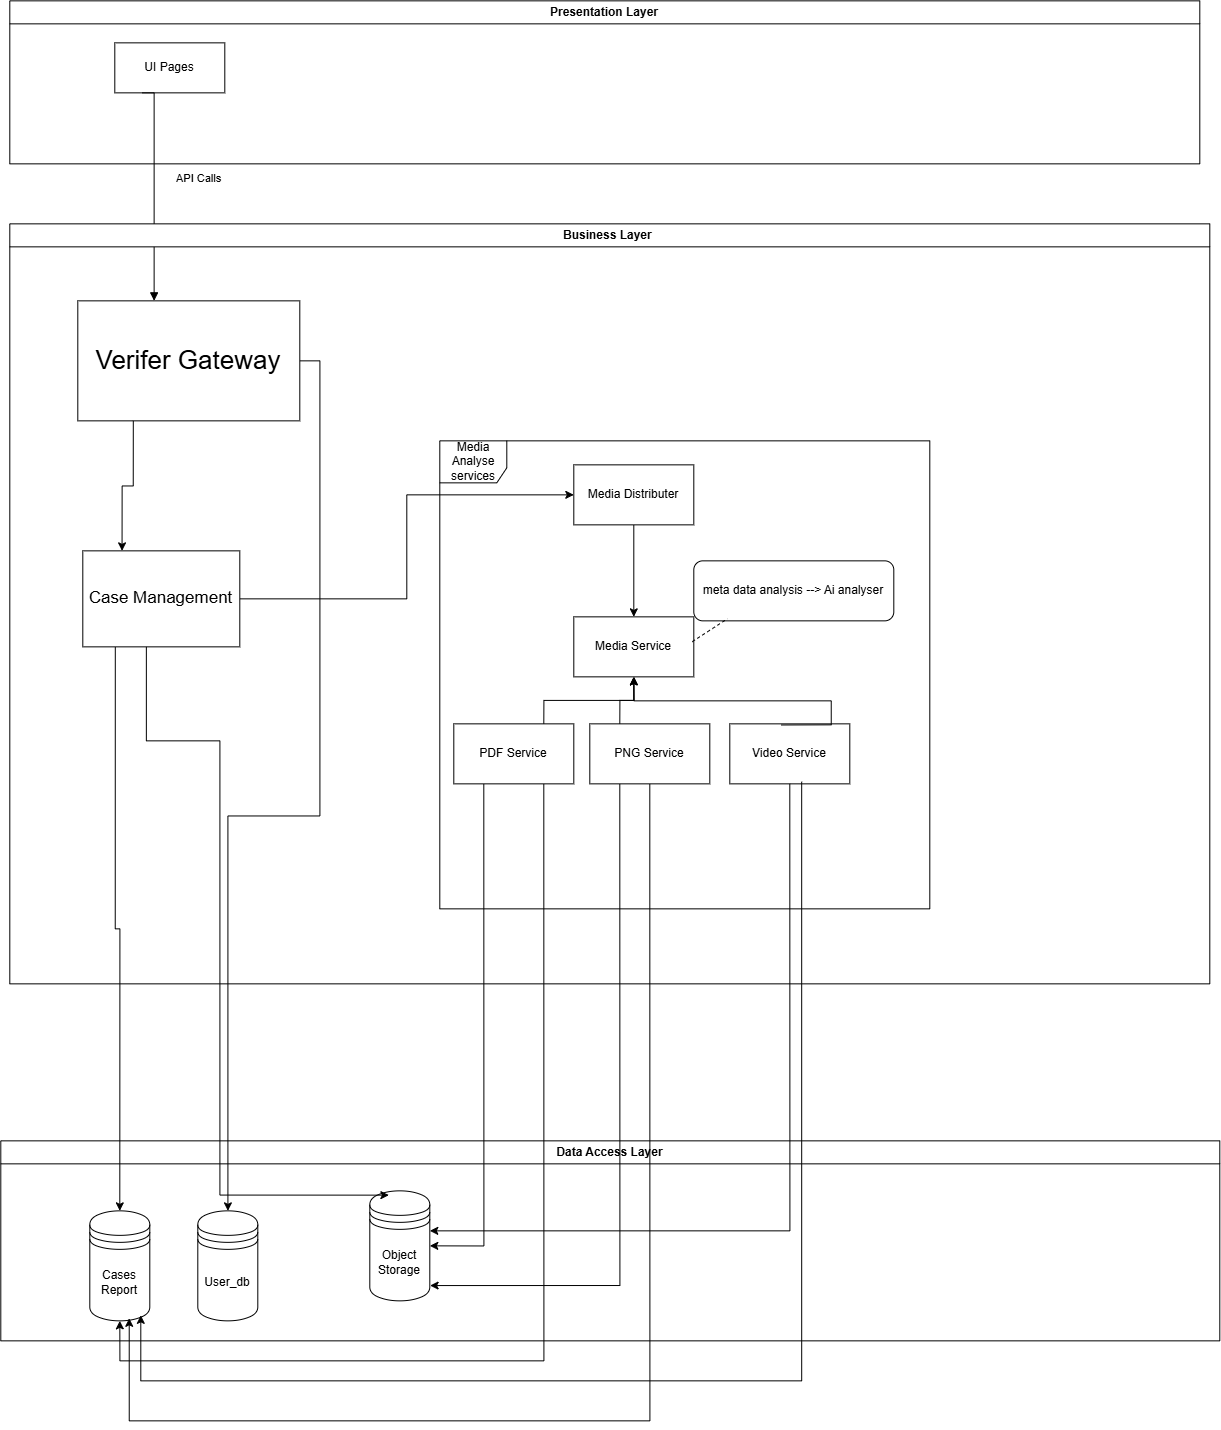

The diagram above was exported from draw.io. Its source (the exported page's mxGraphModel, read from the mxfile embedded in the PNG):
<mxGraphModel dx="2289" dy="1276" grid="1" gridSize="10" guides="1" tooltips="1" connect="1" arrows="1" fold="1" page="1" pageScale="1" pageWidth="2336" pageHeight="1654" math="0" shadow="0">
  <root>
    <mxCell id="0" />
    <mxCell id="1" parent="0" />
    <mxCell id="YwROC4OjgE1kOTCgEKvV-13" parent="1" style="swimlane;whiteSpace=wrap;html=1;" value="Data Access Layer" vertex="1">
      <mxGeometry height="200" width="1219" x="81" y="1330" as="geometry" />
    </mxCell>
    <mxCell id="g_E7NgyLAN3x3l-Yse3H-4" parent="YwROC4OjgE1kOTCgEKvV-13" style="shape=datastore;whiteSpace=wrap;html=1;" value="Object Storage" vertex="1">
      <mxGeometry height="110" width="60" x="369" y="50" as="geometry" />
    </mxCell>
    <mxCell id="YwROC4OjgE1kOTCgEKvV-14" parent="YwROC4OjgE1kOTCgEKvV-13" style="shape=datastore;whiteSpace=wrap;html=1;" value="&lt;div&gt;Cases&lt;/div&gt;&lt;div&gt;Report&lt;/div&gt;" vertex="1">
      <mxGeometry height="110" width="60" x="89" y="70" as="geometry" />
    </mxCell>
    <mxCell id="YwROC4OjgE1kOTCgEKvV-12" parent="YwROC4OjgE1kOTCgEKvV-13" style="shape=datastore;whiteSpace=wrap;html=1;" value="User_db" vertex="1">
      <mxGeometry height="110" width="60" x="197" y="70" as="geometry" />
    </mxCell>
    <mxCell id="fUnee5zEETOQMuYz329J-5" parent="1" style="swimlane;whiteSpace=wrap;html=1;" value="Presentation Layer" vertex="1">
      <mxGeometry height="163" width="1190" x="90" y="190" as="geometry" />
    </mxCell>
    <mxCell id="fUnee5zEETOQMuYz329J-19" parent="fUnee5zEETOQMuYz329J-5" style="html=1;whiteSpace=wrap;" value="UI Pages" vertex="1">
      <mxGeometry height="50" width="110" x="105" y="42" as="geometry" />
    </mxCell>
    <mxCell id="g_E7NgyLAN3x3l-Yse3H-12" edge="1" parent="1" source="fUnee5zEETOQMuYz329J-25" style="rounded=0;orthogonalLoop=1;jettySize=auto;html=1;entryX=0.5;entryY=0;entryDx=0;entryDy=0;exitX=0.207;exitY=1;exitDx=0;exitDy=0;exitPerimeter=0;edgeStyle=orthogonalEdgeStyle;" target="YwROC4OjgE1kOTCgEKvV-14">
      <mxGeometry relative="1" as="geometry">
        <mxPoint x="200" y="977" as="sourcePoint" />
      </mxGeometry>
    </mxCell>
    <mxCell id="Q17jfYqBAv-v8dKUheGb-5" edge="1" parent="1" source="g_E7NgyLAN3x3l-Yse3H-7" style="edgeStyle=orthogonalEdgeStyle;rounded=0;orthogonalLoop=1;jettySize=auto;html=1;entryX=0.5;entryY=1;entryDx=0;entryDy=0;exitX=0.75;exitY=1;exitDx=0;exitDy=0;" target="YwROC4OjgE1kOTCgEKvV-14">
      <mxGeometry relative="1" as="geometry">
        <Array as="points">
          <mxPoint x="624" y="1550" />
          <mxPoint x="200" y="1550" />
        </Array>
      </mxGeometry>
    </mxCell>
    <mxCell id="Q17jfYqBAv-v8dKUheGb-6" edge="1" parent="1" source="g_E7NgyLAN3x3l-Yse3H-6" style="edgeStyle=orthogonalEdgeStyle;rounded=0;orthogonalLoop=1;jettySize=auto;html=1;exitX=0.5;exitY=1;exitDx=0;exitDy=0;entryX=0.657;entryY=0.977;entryDx=0;entryDy=0;entryPerimeter=0;" target="YwROC4OjgE1kOTCgEKvV-14">
      <mxGeometry relative="1" as="geometry">
        <Array as="points">
          <mxPoint x="730" y="1610" />
          <mxPoint x="209.4" y="1610" />
        </Array>
      </mxGeometry>
    </mxCell>
    <mxCell id="Q17jfYqBAv-v8dKUheGb-12" edge="1" parent="1" source="fUnee5zEETOQMuYz329J-19" style="endArrow=block;endFill=1;html=1;align=left;verticalAlign=top;rounded=0;exitX=0.25;exitY=1;exitDx=0;exitDy=0;edgeStyle=orthogonalEdgeStyle;" target="YwROC4OjgE1kOTCgEKvV-10" value="API Calls">
      <mxGeometry relative="1" x="-0.2324" y="20" as="geometry">
        <mxPoint as="offset" />
        <Array as="points">
          <mxPoint x="234.3" y="282" />
        </Array>
        <mxPoint x="325" y="311" as="sourcePoint" />
        <mxPoint x="485" y="311" as="targetPoint" />
      </mxGeometry>
    </mxCell>
    <mxCell id="b55QKNaFb0Df-Y19AroI-12" edge="1" parent="1" source="g_E7NgyLAN3x3l-Yse3H-7" style="edgeStyle=orthogonalEdgeStyle;rounded=0;orthogonalLoop=1;jettySize=auto;html=1;exitX=0.25;exitY=1;exitDx=0;exitDy=0;entryX=1;entryY=0.5;entryDx=0;entryDy=0;" target="g_E7NgyLAN3x3l-Yse3H-4">
      <mxGeometry relative="1" as="geometry" />
    </mxCell>
    <mxCell id="b55QKNaFb0Df-Y19AroI-15" edge="1" parent="1" source="g_E7NgyLAN3x3l-Yse3H-6" style="edgeStyle=orthogonalEdgeStyle;rounded=0;orthogonalLoop=1;jettySize=auto;html=1;exitX=0.25;exitY=1;exitDx=0;exitDy=0;entryX=1.005;entryY=0.861;entryDx=0;entryDy=0;entryPerimeter=0;" target="g_E7NgyLAN3x3l-Yse3H-4">
      <mxGeometry relative="1" as="geometry" />
    </mxCell>
    <mxCell id="fUnee5zEETOQMuYz329J-26" edge="1" parent="1" source="fUnee5zEETOQMuYz329J-25" style="rounded=0;orthogonalLoop=1;jettySize=auto;html=1;entryX=0.318;entryY=0.039;entryDx=0;entryDy=0;entryPerimeter=0;exitX=0.577;exitY=0.965;exitDx=0;exitDy=0;exitPerimeter=0;edgeStyle=orthogonalEdgeStyle;" target="g_E7NgyLAN3x3l-Yse3H-4">
      <mxGeometry relative="1" as="geometry">
        <Array as="points">
          <mxPoint x="226.48" y="930" />
          <mxPoint x="300" y="930" />
          <mxPoint x="300" y="1384.28" />
        </Array>
        <mxPoint x="236" y="709" as="sourcePoint" />
        <mxPoint x="332.13" y="1234.32" as="targetPoint" />
      </mxGeometry>
    </mxCell>
    <mxCell id="fUnee5zEETOQMuYz329J-24" edge="1" parent="1" source="YwROC4OjgE1kOTCgEKvV-10" style="rounded=0;orthogonalLoop=1;jettySize=auto;html=1;exitX=1;exitY=0.5;exitDx=0;exitDy=0;labelBorderColor=default;edgeStyle=orthogonalEdgeStyle;" target="YwROC4OjgE1kOTCgEKvV-12">
      <mxGeometry relative="1" as="geometry" />
    </mxCell>
    <mxCell id="fUnee5zEETOQMuYz329J-18" parent="1" style="shape=umlFrame;whiteSpace=wrap;html=1;pointerEvents=0;width=67;height=42;" value="Media Analyse services" vertex="1">
      <mxGeometry height="468" width="490" x="520" y="630" as="geometry" />
    </mxCell>
    <mxCell id="b55QKNaFb0Df-Y19AroI-25" edge="1" parent="1" source="g_E7NgyLAN3x3l-Yse3H-7" style="edgeStyle=orthogonalEdgeStyle;rounded=0;orthogonalLoop=1;jettySize=auto;html=1;exitX=0.75;exitY=0;exitDx=0;exitDy=0;entryX=0.5;entryY=1;entryDx=0;entryDy=0;" target="b55QKNaFb0Df-Y19AroI-20">
      <mxGeometry relative="1" as="geometry" />
    </mxCell>
    <mxCell id="b55QKNaFb0Df-Y19AroI-26" edge="1" parent="1" source="g_E7NgyLAN3x3l-Yse3H-5" style="edgeStyle=orthogonalEdgeStyle;rounded=0;orthogonalLoop=1;jettySize=auto;html=1;exitX=0.5;exitY=1;exitDx=0;exitDy=0;" target="b55QKNaFb0Df-Y19AroI-20">
      <mxGeometry relative="1" as="geometry" />
    </mxCell>
    <mxCell id="g_E7NgyLAN3x3l-Yse3H-5" parent="1" style="rounded=0;whiteSpace=wrap;html=1;" value="Media Distributer" vertex="1">
      <mxGeometry height="60" width="120" x="654" y="654" as="geometry" />
    </mxCell>
    <mxCell id="b55QKNaFb0Df-Y19AroI-24" edge="1" parent="1" source="g_E7NgyLAN3x3l-Yse3H-6" style="edgeStyle=orthogonalEdgeStyle;rounded=0;orthogonalLoop=1;jettySize=auto;html=1;exitX=0.25;exitY=0;exitDx=0;exitDy=0;entryX=0.5;entryY=1;entryDx=0;entryDy=0;" target="b55QKNaFb0Df-Y19AroI-20">
      <mxGeometry relative="1" as="geometry" />
    </mxCell>
    <mxCell id="Q17jfYqBAv-v8dKUheGb-2" edge="1" parent="1" source="fUnee5zEETOQMuYz329J-25" style="edgeStyle=orthogonalEdgeStyle;rounded=0;orthogonalLoop=1;jettySize=auto;html=1;entryX=0;entryY=0.5;entryDx=0;entryDy=0;" target="g_E7NgyLAN3x3l-Yse3H-5">
      <mxGeometry relative="1" as="geometry" />
    </mxCell>
    <mxCell id="YwROC4OjgE1kOTCgEKvV-8" parent="1" style="swimlane;whiteSpace=wrap;html=1;container=0;" value="Business Layer&amp;nbsp;" vertex="1">
      <mxGeometry height="760" width="1200" x="90" y="413" as="geometry" />
    </mxCell>
    <mxCell id="71DJF4BesmBE0jWNzX3G-2" parent="YwROC4OjgE1kOTCgEKvV-8" style="rounded=0;whiteSpace=wrap;html=1;" value="Video Service" vertex="1">
      <mxGeometry height="60" width="120" x="720" y="500" as="geometry" />
    </mxCell>
    <mxCell id="fUnee5zEETOQMuYz329J-25" parent="YwROC4OjgE1kOTCgEKvV-8" style="html=1;whiteSpace=wrap;" value="&lt;font style=&quot;font-size: 17px;&quot;&gt;Case Management&lt;/font&gt;" vertex="1">
      <mxGeometry height="96" width="157" x="73" y="327" as="geometry" />
    </mxCell>
    <mxCell id="g_E7NgyLAN3x3l-Yse3H-7" parent="YwROC4OjgE1kOTCgEKvV-8" style="rounded=0;whiteSpace=wrap;html=1;" value="PDF Service" vertex="1">
      <mxGeometry height="60" width="120" x="444" y="500" as="geometry" />
    </mxCell>
    <mxCell id="g_E7NgyLAN3x3l-Yse3H-6" parent="YwROC4OjgE1kOTCgEKvV-8" style="rounded=0;whiteSpace=wrap;html=1;" value="PNG Service" vertex="1">
      <mxGeometry height="60" width="120" x="580" y="500" as="geometry" />
    </mxCell>
    <mxCell id="71DJF4BesmBE0jWNzX3G-7" parent="YwROC4OjgE1kOTCgEKvV-8" style="rounded=1;whiteSpace=wrap;html=1;" value="meta data analysis --&amp;gt; Ai analyser" vertex="1">
      <mxGeometry height="60" width="200" x="684" y="337" as="geometry" />
    </mxCell>
    <mxCell id="b55QKNaFb0Df-Y19AroI-20" parent="1" style="rounded=0;whiteSpace=wrap;html=1;" value="Media Service" vertex="1">
      <mxGeometry height="60" width="120" x="654" y="806" as="geometry" />
    </mxCell>
    <mxCell id="YwROC4OjgE1kOTCgEKvV-10" parent="1" style="rounded=0;whiteSpace=wrap;html=1;fontSize=26;" value="Verifer Gateway" vertex="1">
      <mxGeometry height="120" width="222" x="158" y="490" as="geometry" />
    </mxCell>
    <mxCell id="OeDKsCqR9yAJlZOzGkOo-2" edge="1" parent="1" source="YwROC4OjgE1kOTCgEKvV-10" style="edgeStyle=orthogonalEdgeStyle;rounded=0;orthogonalLoop=1;jettySize=auto;html=1;entryX=0.25;entryY=0;entryDx=0;entryDy=0;exitX=0.25;exitY=1;exitDx=0;exitDy=0;" target="fUnee5zEETOQMuYz329J-25">
      <mxGeometry relative="1" as="geometry">
        <mxPoint x="190" y="390" as="sourcePoint" />
        <mxPoint x="208" y="799" as="targetPoint" />
      </mxGeometry>
    </mxCell>
    <mxCell id="71DJF4BesmBE0jWNzX3G-3" edge="1" parent="1" source="71DJF4BesmBE0jWNzX3G-2" style="endArrow=classic;html=1;rounded=0;entryX=0.5;entryY=1;entryDx=0;entryDy=0;exitX=0.429;exitY=0.019;exitDx=0;exitDy=0;exitPerimeter=0;edgeStyle=orthogonalEdgeStyle;" target="b55QKNaFb0Df-Y19AroI-20" value="">
      <mxGeometry height="50" relative="1" width="50" as="geometry">
        <Array as="points">
          <mxPoint x="911.5" y="890" />
          <mxPoint x="714" y="890" />
        </Array>
        <mxPoint x="760" y="910" as="sourcePoint" />
        <mxPoint x="810" y="860" as="targetPoint" />
      </mxGeometry>
    </mxCell>
    <mxCell id="71DJF4BesmBE0jWNzX3G-4" edge="1" parent="1" source="71DJF4BesmBE0jWNzX3G-2" style="endArrow=classic;html=1;rounded=0;exitX=0.5;exitY=1;exitDx=0;exitDy=0;edgeStyle=orthogonalEdgeStyle;" target="g_E7NgyLAN3x3l-Yse3H-4" value="">
      <mxGeometry height="50" relative="1" width="50" as="geometry">
        <Array as="points">
          <mxPoint x="870" y="1420" />
        </Array>
        <mxPoint x="410" y="1130" as="sourcePoint" />
        <mxPoint x="460" y="1080" as="targetPoint" />
      </mxGeometry>
    </mxCell>
    <mxCell id="71DJF4BesmBE0jWNzX3G-5" edge="1" parent="1" source="71DJF4BesmBE0jWNzX3G-2" style="endArrow=classic;html=1;rounded=0;entryX=0.85;entryY=0.95;entryDx=0;entryDy=0;entryPerimeter=0;exitX=0.599;exitY=0.964;exitDx=0;exitDy=0;exitPerimeter=0;edgeStyle=orthogonalEdgeStyle;" target="YwROC4OjgE1kOTCgEKvV-14" value="">
      <mxGeometry height="50" relative="1" width="50" as="geometry">
        <Array as="points">
          <mxPoint x="881.9" y="1570" />
          <mxPoint x="221" y="1570" />
        </Array>
        <mxPoint x="480" y="1390" as="sourcePoint" />
        <mxPoint x="530" y="1340" as="targetPoint" />
      </mxGeometry>
    </mxCell>
    <mxCell id="71DJF4BesmBE0jWNzX3G-6" edge="1" parent="1" source="b55QKNaFb0Df-Y19AroI-20" style="endArrow=none;dashed=1;html=1;rounded=0;exitX=0.987;exitY=0.414;exitDx=0;exitDy=0;exitPerimeter=0;entryX=0.169;entryY=0.964;entryDx=0;entryDy=0;entryPerimeter=0;" target="71DJF4BesmBE0jWNzX3G-7" value="">
      <mxGeometry height="50" relative="1" width="50" as="geometry">
        <mxPoint x="790" y="830" as="sourcePoint" />
        <mxPoint x="850" y="550" as="targetPoint" />
      </mxGeometry>
    </mxCell>
  </root>
</mxGraphModel>